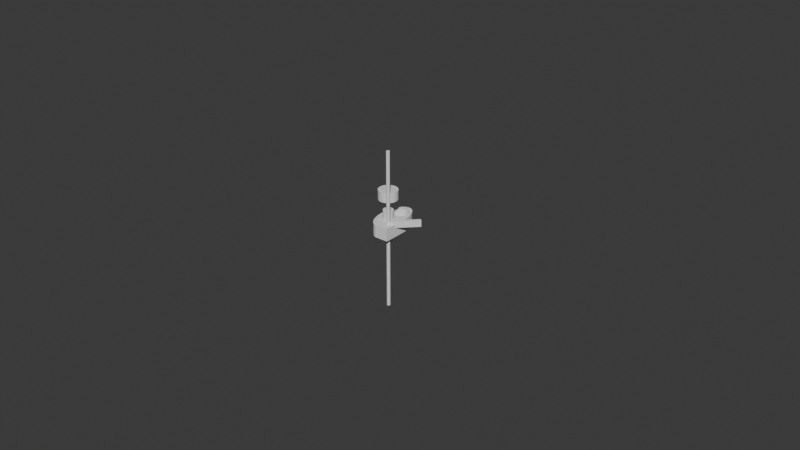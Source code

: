 # Source: blend.blend  (saved by Blender 5.0.119; exported with 4.5.12 LTS)
import bpy
from mathutils import Matrix  # noqa: F401  (used for matrix-valued properties, if any)

bpy.ops.wm.read_factory_settings(use_empty=True)
scene = bpy.context.scene
scene.name = 'Scene'

# ---- collections
col_sub = bpy.data.collections.new('sub'); scene.collection.children.link(col_sub)

# ---- world
world_world = bpy.data.worlds.new('World'); scene.world = world_world
world_world.use_nodes = True; world_world.node_tree.nodes.clear()
_N = world_world.node_tree.nodes; _L = world_world.node_tree.links
n0 = _N.new('ShaderNodeOutputWorld'); n0.name = 'World Output'; n0.location = (200, 100)
n1 = _N.new('ShaderNodeBackground'); n1.name = 'Background'; n1.location = (-200, 100)
n1.inputs[0].default_value = (0.05088, 0.05088, 0.05088, 1.0)
_L.new(n1.outputs[0], n0.inputs[0])
n0.is_active_output = True
world_world.color = (0.05088, 0.05088, 0.05088)
world_world.sun_shadow_jitter_overblur = 0.0

# ---- meshes
me_cylinder_003 = bpy.data.meshes.new('Cylinder.003')
me_cylinder_003.from_pydata([(0.0, 0.0015, -0.00075), (0.0, 0.0015, 0.00075), (0.0001568, 0.001492, -0.00075), (0.0001568, 0.001492, 0.00075), (0.0003119, 0.001467, -0.00075), (0.0003119, 0.001467, 0.00075), (0.0004635, 0.001427, -0.00075), (0.0004635, 0.001427, 0.00075), (0.0006101, 0.00137, -0.00075), (0.0006101, 0.00137, 0.00075), (0.00075, 0.001299, -0.00075), (0.00075, 0.001299, 0.00075), (0.0008817, 0.001214, -0.00075), (0.0008817, 0.001214, 0.00075), (0.001004, 0.001115, -0.00075), (0.001004, 0.001115, 0.00075), (0.001115, 0.001004, -0.00075), (0.001115, 0.001004, 0.00075), (0.001214, 0.0008817, -0.00075), (0.001214, 0.0008817, 0.00075), (0.001299, 0.00075, -0.00075), (0.001299, 0.00075, 0.00075), (0.00137, 0.0006101, -0.00075), (0.00137, 0.0006101, 0.00075), (0.001427, 0.0004635, -0.00075), (0.001427, 0.0004635, 0.00075), (0.001467, 0.0003119, -0.00075), (0.001467, 0.0003119, 0.00075), (0.001492, 0.0001568, -0.00075), (0.001492, 0.0001568, 0.00075), (0.0015, 0.0, -0.00075), (0.0015, 0.0, 0.00075), (0.001492, -0.0001568, -0.00075), (0.001492, -0.0001568, 0.00075), (0.001467, -0.0003119, -0.00075), (0.001467, -0.0003119, 0.00075), (0.001427, -0.0004635, -0.00075), (0.001427, -0.0004635, 0.00075), (0.00137, -0.0006101, -0.00075), (0.00137, -0.0006101, 0.00075), (0.001299, -0.00075, -0.00075), (0.001299, -0.00075, 0.00075), (0.001214, -0.0008817, -0.00075), (0.001214, -0.0008817, 0.00075), (0.001115, -0.001004, -0.00075), (0.001115, -0.001004, 0.00075), (0.001004, -0.001115, -0.00075), (0.001004, -0.001115, 0.00075), (0.0008817, -0.001214, -0.00075), (0.0008817, -0.001214, 0.00075), (0.00075, -0.001299, -0.00075), (0.00075, -0.001299, 0.00075), (0.0006101, -0.00137, -0.00075), (0.0006101, -0.00137, 0.00075), (0.0004635, -0.001427, -0.00075), (0.0004635, -0.001427, 0.00075), (0.0003119, -0.001467, -0.00075), (0.0003119, -0.001467, 0.00075), (0.0001568, -0.001492, -0.00075), (0.0001568, -0.001492, 0.00075), (0.0, -0.0015, -0.00075), (0.0, -0.0015, 0.00075), (-0.0001568, -0.001492, -0.00075), (-0.0001568, -0.001492, 0.00075), (-0.0003119, -0.001467, -0.00075), (-0.0003119, -0.001467, 0.00075), (-0.0004635, -0.001427, -0.00075), (-0.0004635, -0.001427, 0.00075), (-0.0006101, -0.00137, -0.00075), (-0.0006101, -0.00137, 0.00075), (-0.00075, -0.001299, -0.00075), (-0.00075, -0.001299, 0.00075), (-0.0008817, -0.001214, -0.00075), (-0.0008817, -0.001214, 0.00075), (-0.001004, -0.001115, -0.00075), (-0.001004, -0.001115, 0.00075), (-0.001115, -0.001004, -0.00075), (-0.001115, -0.001004, 0.00075), (-0.001214, -0.0008817, -0.00075), (-0.001214, -0.0008817, 0.00075), (-0.001299, -0.00075, -0.00075), (-0.001299, -0.00075, 0.00075), (-0.00137, -0.0006101, -0.00075), (-0.00137, -0.0006101, 0.00075), (-0.001427, -0.0004635, -0.00075), (-0.001427, -0.0004635, 0.00075), (-0.001467, -0.0003119, -0.00075), (-0.001467, -0.0003119, 0.00075), (-0.001492, -0.0001568, -0.00075), (-0.001492, -0.0001568, 0.00075), (-0.0015, 0.0, -0.00075), (-0.0015, 0.0, 0.00075), (-0.001492, 0.0001568, -0.00075), (-0.001492, 0.0001568, 0.00075), (-0.001467, 0.0003119, -0.00075), (-0.001467, 0.0003119, 0.00075), (-0.001427, 0.0004635, -0.00075), (-0.001427, 0.0004635, 0.00075), (-0.00137, 0.0006101, -0.00075), (-0.00137, 0.0006101, 0.00075), (-0.001299, 0.00075, -0.00075), (-0.001299, 0.00075, 0.00075), (-0.001214, 0.0008817, -0.00075), (-0.001214, 0.0008817, 0.00075), (-0.001115, 0.001004, -0.00075), (-0.001115, 0.001004, 0.00075), (-0.001004, 0.001115, -0.00075), (-0.001004, 0.001115, 0.00075), (-0.0008817, 0.001214, -0.00075), (-0.0008817, 0.001214, 0.00075), (-0.00075, 0.001299, -0.00075), (-0.00075, 0.001299, 0.00075), (-0.0006101, 0.00137, -0.00075), (-0.0006101, 0.00137, 0.00075), (-0.0004635, 0.001427, -0.00075), (-0.0004635, 0.001427, 0.00075), (-0.0003119, 0.001467, -0.00075), (-0.0003119, 0.001467, 0.00075), (-0.0001568, 0.001492, -0.00075), (-0.0001568, 0.001492, 0.00075)], [], [(0, 1, 3, 2), (2, 3, 5, 4), (4, 5, 7, 6), (6, 7, 9, 8), (8, 9, 11, 10), (10, 11, 13, 12), (12, 13, 15, 14), (14, 15, 17, 16), (16, 17, 19, 18), (18, 19, 21, 20), (20, 21, 23, 22), (22, 23, 25, 24), (24, 25, 27, 26), (26, 27, 29, 28), (28, 29, 31, 30), (30, 31, 33, 32), (32, 33, 35, 34), (34, 35, 37, 36), (36, 37, 39, 38), (38, 39, 41, 40), (40, 41, 43, 42), (42, 43, 45, 44), (44, 45, 47, 46), (46, 47, 49, 48), (48, 49, 51, 50), (50, 51, 53, 52), (52, 53, 55, 54), (54, 55, 57, 56), (56, 57, 59, 58), (58, 59, 61, 60), (60, 61, 63, 62), (62, 63, 65, 64), (64, 65, 67, 66), (66, 67, 69, 68), (68, 69, 71, 70), (70, 71, 73, 72), (72, 73, 75, 74), (74, 75, 77, 76), (76, 77, 79, 78), (78, 79, 81, 80), (80, 81, 83, 82), (82, 83, 85, 84), (84, 85, 87, 86), (86, 87, 89, 88), (88, 89, 91, 90), (90, 91, 93, 92), (92, 93, 95, 94), (94, 95, 97, 96), (96, 97, 99, 98), (98, 99, 101, 100), (100, 101, 103, 102), (102, 103, 105, 104), (104, 105, 107, 106), (106, 107, 109, 108), (108, 109, 111, 110), (110, 111, 113, 112), (112, 113, 115, 114), (114, 115, 117, 116), (3, 1, 119, 117, 115, 113, 111, 109, 107, 105, 103, 101, 99, 97, 95, 93, 91, 89, 87, 85, 83, 81, 79, 77, 75, 73, 71, 69, 67, 65, 63, 61, 59, 57, 55, 53, 51, 49, 47, 45, 43, 41, 39, 37, 35, 33, 31, 29, 27, 25, 23, 21, 19, 17, 15, 13, 11, 9, 7, 5), (116, 117, 119, 118), (118, 119, 1, 0), (0, 2, 4, 6, 8, 10, 12, 14, 16, 18, 20, 22, 24, 26, 28, 30, 32, 34, 36, 38, 40, 42, 44, 46, 48, 50, 52, 54, 56, 58, 60, 62, 64, 66, 68, 70, 72, 74, 76, 78, 80, 82, 84, 86, 88, 90, 92, 94, 96, 98, 100, 102, 104, 106, 108, 110, 112, 114, 116, 118)])
_uv = me_cylinder_003.uv_layers.new(name='UVMap')
_uv.uv.foreach_set('vector', [1.0, 0.5, 1.0, 1.0, 0.9833, 1.0, 0.9833, 0.5, 0.9833, 0.5, 0.9833, 1.0, 0.9667, 1.0, 0.9667, 0.5, 0.9667, 0.5, 0.9667, 1.0, 0.95, 1.0, 0.95, 0.5, 0.95, 0.5, 0.95, 1.0, 0.9333, 1.0, 0.9333, 0.5, 0.9333, 0.5, 0.9333, 1.0, 0.9167, 1.0, 0.9167, 0.5, 0.9167, 0.5, 0.9167, 1.0, 0.9, 1.0, 0.9, 0.5, 0.9, 0.5, 0.9, 1.0, 0.8833, 1.0, 0.8833, 0.5, 0.8833, 0.5, 0.8833, 1.0, 0.8667, 1.0, 0.8667, 0.5, 0.8667, 0.5, 0.8667, 1.0, 0.85, 1.0, 0.85, 0.5, 0.85, 0.5, 0.85, 1.0, 0.8333, 1.0, 0.8333, 0.5, 0.8333, 0.5, 0.8333, 1.0, 0.8167, 1.0, 0.8167, 0.5, 0.8167, 0.5, 0.8167, 1.0, 0.8, 1.0, 0.8, 0.5, 0.8, 0.5, 0.8, 1.0, 0.7833, 1.0, 0.7833, 0.5, 0.7833, 0.5, 0.7833, 1.0, 0.7667, 1.0, 0.7667, 0.5, 0.7667, 0.5, 0.7667, 1.0, 0.75, 1.0, 0.75, 0.5, 0.75, 0.5, 0.75, 1.0, 0.7333, 1.0, 0.7333, 0.5, 0.7333, 0.5, 0.7333, 1.0, 0.7167, 1.0, 0.7167, 0.5, 0.7167, 0.5, 0.7167, 1.0, 0.7, 1.0, 0.7, 0.5, 0.7, 0.5, 0.7, 1.0, 0.6833, 1.0, 0.6833, 0.5, 0.6833, 0.5, 0.6833, 1.0, 0.6667, 1.0, 0.6667, 0.5, 0.6667, 0.5, 0.6667, 1.0, 0.65, 1.0, 0.65, 0.5, 0.65, 0.5, 0.65, 1.0, 0.6333, 1.0, 0.6333, 0.5, 0.6333, 0.5, 0.6333, 1.0, 0.6167, 1.0, 0.6167, 0.5, 0.6167, 0.5, 0.6167, 1.0, 0.6, 1.0, 0.6, 0.5, 0.6, 0.5, 0.6, 1.0, 0.5833, 1.0, 0.5833, 0.5, 0.5833, 0.5, 0.5833, 1.0, 0.5667, 1.0, 0.5667, 0.5, 0.5667, 0.5, 0.5667, 1.0, 0.55, 1.0, 0.55, 0.5, 0.55, 0.5, 0.55, 1.0, 0.5333, 1.0, 0.5333, 0.5, 0.5333, 0.5, 0.5333, 1.0, 0.5167, 1.0, 0.5167, 0.5, 0.5167, 0.5, 0.5167, 1.0, 0.5, 1.0, 0.5, 0.5, 0.5, 0.5, 0.5, 1.0, 0.4833, 1.0, 0.4833, 0.5, 0.4833, 0.5, 0.4833, 1.0, 0.4667, 1.0, 0.4667, 0.5, 0.4667, 0.5, 0.4667, 1.0, 0.45, 1.0, 0.45, 0.5, 0.45, 0.5, 0.45, 1.0, 0.4333, 1.0, 0.4333, 0.5, 0.4333, 0.5, 0.4333, 1.0, 0.4167, 1.0, 0.4167, 0.5, 0.4167, 0.5, 0.4167, 1.0, 0.4, 1.0, 0.4, 0.5, 0.4, 0.5, 0.4, 1.0, 0.3833, 1.0, 0.3833, 0.5, 0.3833, 0.5, 0.3833, 1.0, 0.3667, 1.0, 0.3667, 0.5, 0.3667, 0.5, 0.3667, 1.0, 0.35, 1.0, 0.35, 0.5, 0.35, 0.5, 0.35, 1.0, 0.3333, 1.0, 0.3333, 0.5, 0.3333, 0.5, 0.3333, 1.0, 0.3167, 1.0, 0.3167, 0.5, 0.3167, 0.5, 0.3167, 1.0, 0.3, 1.0, 0.3, 0.5, 0.3, 0.5, 0.3, 1.0, 0.2833, 1.0, 0.2833, 0.5, 0.2833, 0.5, 0.2833, 1.0, 0.2667, 1.0, 0.2667, 0.5, 0.2667, 0.5, 0.2667, 1.0, 0.25, 1.0, 0.25, 0.5, 0.25, 0.5, 0.25, 1.0, 0.2333, 1.0, 0.2333, 0.5, 0.2333, 0.5, 0.2333, 1.0, 0.2167, 1.0, 0.2167, 0.5, 0.2167, 0.5, 0.2167, 1.0, 0.2, 1.0, 0.2, 0.5, 0.2, 0.5, 0.2, 1.0, 0.1833, 1.0, 0.1833, 0.5, 0.1833, 0.5, 0.1833, 1.0, 0.1667, 1.0, 0.1667, 0.5, 0.1667, 0.5, 0.1667, 1.0, 0.15, 1.0, 0.15, 0.5, 0.15, 0.5, 0.15, 1.0, 0.1333, 1.0, 0.1333, 0.5, 0.1333, 0.5, 0.1333, 1.0, 0.1167, 1.0, 0.1167, 0.5, 0.1167, 0.5, 0.1167, 1.0, 0.1, 1.0, 0.1, 0.5, 0.1, 0.5, 0.1, 1.0, 0.08333, 1.0, 0.08333, 0.5, 0.08333, 0.5, 0.08333, 1.0, 0.06667, 1.0, 0.06667, 0.5, 0.06667, 0.5, 0.06667, 1.0, 0.05, 1.0, 0.05, 0.5, 0.05, 0.5, 0.05, 1.0, 0.03333, 1.0, 0.03333, 0.5, 0.2751, 0.4887, 0.25, 0.49, 0.2249, 0.4887, 0.2001, 0.4848, 0.1758, 0.4783, 0.1524, 0.4693, 0.13, 0.4578, 0.1089, 0.4442, 0.08941, 0.4284, 0.07165, 0.4106, 0.05584, 0.3911, 0.04215, 0.37, 0.03075, 0.3476, 0.02175, 0.3242, 0.01524, 0.2999, 0.01131, 0.2751, 0.01, 0.25, 0.01131, 0.2249, 0.01524, 0.2001, 0.02175, 0.1758, 0.03075, 0.1524, 0.04215, 0.13, 0.05584, 0.1089, 0.07165, 0.08941, 0.08941, 0.07165, 0.1089, 0.05584, 0.13, 0.04215, 0.1524, 0.03075, 0.1758, 0.02175, 0.2001, 0.01524, 0.2249, 0.01131, 0.25, 0.01, 0.2751, 0.01131, 0.2999, 0.01524, 0.3242, 0.02175, 0.3476, 0.03075, 0.37, 0.04215, 0.3911, 0.05584, 0.4106, 0.07165, 0.4284, 0.08941, 0.4442, 0.1089, 0.4578, 0.13, 0.4693, 0.1524, 0.4783, 0.1758, 0.4848, 0.2001, 0.4887, 0.2249, 0.49, 0.25, 0.4887, 0.2751, 0.4848, 0.2999, 0.4783, 0.3242, 0.4693, 0.3476, 0.4578, 0.37, 0.4442, 0.3911, 0.4284, 0.4106, 0.4106, 0.4284, 0.3911, 0.4442, 0.37, 0.4578, 0.3476, 0.4693, 0.3242, 0.4783, 0.2999, 0.4848, 0.03333, 0.5, 0.03333, 1.0, 0.01667, 1.0, 0.01667, 0.5, 0.01667, 0.5, 0.01667, 1.0, 2.794e-07, 1.0, 2.794e-07, 0.5, 0.75, 0.49, 0.7751, 0.4887, 0.7999, 0.4848, 0.8242, 0.4783, 0.8476, 0.4693, 0.87, 0.4578, 0.8911, 0.4442, 0.9106, 0.4284, 0.9284, 0.4106, 0.9442, 0.3911, 0.9578, 0.37, 0.9693, 0.3476, 0.9783, 0.3242, 0.9848, 0.2999, 0.9887, 0.2751, 0.99, 0.25, 0.9887, 0.2249, 0.9848, 0.2001, 0.9783, 0.1758, 0.9693, 0.1524, 0.9578, 0.13, 0.9442, 0.1089, 0.9284, 0.08941, 0.9106, 0.07165, 0.8911, 0.05584, 0.87, 0.04215, 0.8476, 0.03075, 0.8242, 0.02175, 0.7999, 0.01524, 0.7751, 0.01131, 0.75, 0.01, 0.7249, 0.01131, 0.7001, 0.01524, 0.6758, 0.02175, 0.6524, 0.03075, 0.63, 0.04215, 0.6089, 0.05584, 0.5894, 0.07165, 0.5716, 0.08941, 0.5558, 0.1089, 0.5422, 0.13, 0.5307, 0.1524, 0.5217, 0.1758, 0.5152, 0.2001, 0.5113, 0.2249, 0.51, 0.25, 0.5113, 0.2751, 0.5152, 0.2999, 0.5217, 0.3242, 0.5307, 0.3476, 0.5422, 0.37, 0.5558, 0.3911, 0.5716, 0.4106, 0.5894, 0.4284, 0.6089, 0.4442, 0.63, 0.4578, 0.6524, 0.4693, 0.6758, 0.4783, 0.7001, 0.4848, 0.7249, 0.4887])
me_cylinder_003.update()
me_cylinder_005 = bpy.data.meshes.new('Cylinder.005')
me_cylinder_005.from_pydata([(0.0, 0.0015, -0.00075), (0.0, 0.0015, 0.00075), (0.0001568, 0.001492, -0.00075), (0.0001568, 0.001492, 0.00075), (0.0003119, 0.001467, -0.00075), (0.0003119, 0.001467, 0.00075), (0.0004635, 0.001427, -0.00075), (0.0004635, 0.001427, 0.00075), (0.0006101, 0.00137, -0.00075), (0.0006101, 0.00137, 0.00075), (0.00075, 0.001299, -0.00075), (0.00075, 0.001299, 0.00075), (0.0008817, 0.001214, -0.00075), (0.0008817, 0.001214, 0.00075), (0.001004, 0.001115, -0.00075), (0.001004, 0.001115, 0.00075), (0.001115, 0.001004, -0.00075), (0.001115, 0.001004, 0.00075), (0.001214, 0.0008817, -0.00075), (0.001214, 0.0008817, 0.00075), (0.001299, 0.00075, -0.00075), (0.001299, 0.00075, 0.00075), (0.00137, 0.0006101, -0.00075), (0.00137, 0.0006101, 0.00075), (0.001427, 0.0004635, -0.00075), (0.001427, 0.0004635, 0.00075), (0.001467, 0.0003119, -0.00075), (0.001467, 0.0003119, 0.00075), (0.001492, 0.0001568, -0.00075), (0.001492, 0.0001568, 0.00075), (0.0015, 0.0, -0.00075), (0.0015, 0.0, 0.00075), (0.001492, -0.0001568, -0.00075), (0.001492, -0.0001568, 0.00075), (0.001467, -0.0003119, -0.00075), (0.001467, -0.0003119, 0.00075), (0.001427, -0.0004635, -0.00075), (0.001427, -0.0004635, 0.00075), (0.00137, -0.0006101, -0.00075), (0.00137, -0.0006101, 0.00075), (0.001299, -0.00075, -0.00075), (0.001299, -0.00075, 0.00075), (0.001214, -0.0008817, -0.00075), (0.001214, -0.0008817, 0.00075), (0.001115, -0.001004, -0.00075), (0.001115, -0.001004, 0.00075), (0.001004, -0.001115, -0.00075), (0.001004, -0.001115, 0.00075), (0.0008817, -0.001214, -0.00075), (0.0008817, -0.001214, 0.00075), (0.00075, -0.001299, -0.00075), (0.00075, -0.001299, 0.00075), (0.0006101, -0.00137, -0.00075), (0.0006101, -0.00137, 0.00075), (0.0004635, -0.001427, -0.00075), (0.0004635, -0.001427, 0.00075), (0.0003119, -0.001467, -0.00075), (0.0003119, -0.001467, 0.00075), (0.0001568, -0.001492, -0.00075), (0.0001568, -0.001492, 0.00075), (0.0, -0.0015, -0.00075), (0.0, -0.0015, 0.00075), (-0.0001568, -0.001492, -0.00075), (-0.0001568, -0.001492, 0.00075), (-0.0003119, -0.001467, -0.00075), (-0.0003119, -0.001467, 0.00075), (-0.0004635, -0.001427, -0.00075), (-0.0004635, -0.001427, 0.00075), (-0.0006101, -0.00137, -0.00075), (-0.0006101, -0.00137, 0.00075), (-0.00075, -0.001299, -0.00075), (-0.00075, -0.001299, 0.00075), (-0.0008817, -0.001214, -0.00075), (-0.0008817, -0.001214, 0.00075), (-0.001004, -0.001115, -0.00075), (-0.001004, -0.001115, 0.00075), (-0.001115, -0.001004, -0.00075), (-0.001115, -0.001004, 0.00075), (-0.001214, -0.0008817, -0.00075), (-0.001214, -0.0008817, 0.00075), (-0.001299, -0.00075, -0.00075), (-0.001299, -0.00075, 0.00075), (-0.00137, -0.0006101, -0.00075), (-0.00137, -0.0006101, 0.00075), (-0.001427, -0.0004635, -0.00075), (-0.001427, -0.0004635, 0.00075), (-0.001467, -0.0003119, -0.00075), (-0.001467, -0.0003119, 0.00075), (-0.001492, -0.0001568, -0.00075), (-0.001492, -0.0001568, 0.00075), (-0.0015, 0.0, -0.00075), (-0.0015, 0.0, 0.00075), (-0.001492, 0.0001568, -0.00075), (-0.001492, 0.0001568, 0.00075), (-0.001467, 0.0003119, -0.00075), (-0.001467, 0.0003119, 0.00075), (-0.001427, 0.0004635, -0.00075), (-0.001427, 0.0004635, 0.00075), (-0.00137, 0.0006101, -0.00075), (-0.00137, 0.0006101, 0.00075), (-0.001299, 0.00075, -0.00075), (-0.001299, 0.00075, 0.00075), (-0.001214, 0.0008817, -0.00075), (-0.001214, 0.0008817, 0.00075), (-0.001115, 0.001004, -0.00075), (-0.001115, 0.001004, 0.00075), (-0.001004, 0.001115, -0.00075), (-0.001004, 0.001115, 0.00075), (-0.0008817, 0.001214, -0.00075), (-0.0008817, 0.001214, 0.00075), (-0.00075, 0.001299, -0.00075), (-0.00075, 0.001299, 0.00075), (-0.0006101, 0.00137, -0.00075), (-0.0006101, 0.00137, 0.00075), (-0.0004635, 0.001427, -0.00075), (-0.0004635, 0.001427, 0.00075), (-0.0003119, 0.001467, -0.00075), (-0.0003119, 0.001467, 0.00075), (-0.0001568, 0.001492, -0.00075), (-0.0001568, 0.001492, 0.00075)], [], [(0, 1, 3, 2), (2, 3, 5, 4), (4, 5, 7, 6), (6, 7, 9, 8), (8, 9, 11, 10), (10, 11, 13, 12), (12, 13, 15, 14), (14, 15, 17, 16), (16, 17, 19, 18), (18, 19, 21, 20), (20, 21, 23, 22), (22, 23, 25, 24), (24, 25, 27, 26), (26, 27, 29, 28), (28, 29, 31, 30), (30, 31, 33, 32), (32, 33, 35, 34), (34, 35, 37, 36), (36, 37, 39, 38), (38, 39, 41, 40), (40, 41, 43, 42), (42, 43, 45, 44), (44, 45, 47, 46), (46, 47, 49, 48), (48, 49, 51, 50), (50, 51, 53, 52), (52, 53, 55, 54), (54, 55, 57, 56), (56, 57, 59, 58), (58, 59, 61, 60), (60, 61, 63, 62), (62, 63, 65, 64), (64, 65, 67, 66), (66, 67, 69, 68), (68, 69, 71, 70), (70, 71, 73, 72), (72, 73, 75, 74), (74, 75, 77, 76), (76, 77, 79, 78), (78, 79, 81, 80), (80, 81, 83, 82), (82, 83, 85, 84), (84, 85, 87, 86), (86, 87, 89, 88), (88, 89, 91, 90), (90, 91, 93, 92), (92, 93, 95, 94), (94, 95, 97, 96), (96, 97, 99, 98), (98, 99, 101, 100), (100, 101, 103, 102), (102, 103, 105, 104), (104, 105, 107, 106), (106, 107, 109, 108), (108, 109, 111, 110), (110, 111, 113, 112), (112, 113, 115, 114), (114, 115, 117, 116), (3, 1, 119, 117, 115, 113, 111, 109, 107, 105, 103, 101, 99, 97, 95, 93, 91, 89, 87, 85, 83, 81, 79, 77, 75, 73, 71, 69, 67, 65, 63, 61, 59, 57, 55, 53, 51, 49, 47, 45, 43, 41, 39, 37, 35, 33, 31, 29, 27, 25, 23, 21, 19, 17, 15, 13, 11, 9, 7, 5), (116, 117, 119, 118), (118, 119, 1, 0), (0, 2, 4, 6, 8, 10, 12, 14, 16, 18, 20, 22, 24, 26, 28, 30, 32, 34, 36, 38, 40, 42, 44, 46, 48, 50, 52, 54, 56, 58, 60, 62, 64, 66, 68, 70, 72, 74, 76, 78, 80, 82, 84, 86, 88, 90, 92, 94, 96, 98, 100, 102, 104, 106, 108, 110, 112, 114, 116, 118)])
_uv = me_cylinder_005.uv_layers.new(name='UVMap')
_uv.uv.foreach_set('vector', [1.0, 0.5, 1.0, 1.0, 0.9833, 1.0, 0.9833, 0.5, 0.9833, 0.5, 0.9833, 1.0, 0.9667, 1.0, 0.9667, 0.5, 0.9667, 0.5, 0.9667, 1.0, 0.95, 1.0, 0.95, 0.5, 0.95, 0.5, 0.95, 1.0, 0.9333, 1.0, 0.9333, 0.5, 0.9333, 0.5, 0.9333, 1.0, 0.9167, 1.0, 0.9167, 0.5, 0.9167, 0.5, 0.9167, 1.0, 0.9, 1.0, 0.9, 0.5, 0.9, 0.5, 0.9, 1.0, 0.8833, 1.0, 0.8833, 0.5, 0.8833, 0.5, 0.8833, 1.0, 0.8667, 1.0, 0.8667, 0.5, 0.8667, 0.5, 0.8667, 1.0, 0.85, 1.0, 0.85, 0.5, 0.85, 0.5, 0.85, 1.0, 0.8333, 1.0, 0.8333, 0.5, 0.8333, 0.5, 0.8333, 1.0, 0.8167, 1.0, 0.8167, 0.5, 0.8167, 0.5, 0.8167, 1.0, 0.8, 1.0, 0.8, 0.5, 0.8, 0.5, 0.8, 1.0, 0.7833, 1.0, 0.7833, 0.5, 0.7833, 0.5, 0.7833, 1.0, 0.7667, 1.0, 0.7667, 0.5, 0.7667, 0.5, 0.7667, 1.0, 0.75, 1.0, 0.75, 0.5, 0.75, 0.5, 0.75, 1.0, 0.7333, 1.0, 0.7333, 0.5, 0.7333, 0.5, 0.7333, 1.0, 0.7167, 1.0, 0.7167, 0.5, 0.7167, 0.5, 0.7167, 1.0, 0.7, 1.0, 0.7, 0.5, 0.7, 0.5, 0.7, 1.0, 0.6833, 1.0, 0.6833, 0.5, 0.6833, 0.5, 0.6833, 1.0, 0.6667, 1.0, 0.6667, 0.5, 0.6667, 0.5, 0.6667, 1.0, 0.65, 1.0, 0.65, 0.5, 0.65, 0.5, 0.65, 1.0, 0.6333, 1.0, 0.6333, 0.5, 0.6333, 0.5, 0.6333, 1.0, 0.6167, 1.0, 0.6167, 0.5, 0.6167, 0.5, 0.6167, 1.0, 0.6, 1.0, 0.6, 0.5, 0.6, 0.5, 0.6, 1.0, 0.5833, 1.0, 0.5833, 0.5, 0.5833, 0.5, 0.5833, 1.0, 0.5667, 1.0, 0.5667, 0.5, 0.5667, 0.5, 0.5667, 1.0, 0.55, 1.0, 0.55, 0.5, 0.55, 0.5, 0.55, 1.0, 0.5333, 1.0, 0.5333, 0.5, 0.5333, 0.5, 0.5333, 1.0, 0.5167, 1.0, 0.5167, 0.5, 0.5167, 0.5, 0.5167, 1.0, 0.5, 1.0, 0.5, 0.5, 0.5, 0.5, 0.5, 1.0, 0.4833, 1.0, 0.4833, 0.5, 0.4833, 0.5, 0.4833, 1.0, 0.4667, 1.0, 0.4667, 0.5, 0.4667, 0.5, 0.4667, 1.0, 0.45, 1.0, 0.45, 0.5, 0.45, 0.5, 0.45, 1.0, 0.4333, 1.0, 0.4333, 0.5, 0.4333, 0.5, 0.4333, 1.0, 0.4167, 1.0, 0.4167, 0.5, 0.4167, 0.5, 0.4167, 1.0, 0.4, 1.0, 0.4, 0.5, 0.4, 0.5, 0.4, 1.0, 0.3833, 1.0, 0.3833, 0.5, 0.3833, 0.5, 0.3833, 1.0, 0.3667, 1.0, 0.3667, 0.5, 0.3667, 0.5, 0.3667, 1.0, 0.35, 1.0, 0.35, 0.5, 0.35, 0.5, 0.35, 1.0, 0.3333, 1.0, 0.3333, 0.5, 0.3333, 0.5, 0.3333, 1.0, 0.3167, 1.0, 0.3167, 0.5, 0.3167, 0.5, 0.3167, 1.0, 0.3, 1.0, 0.3, 0.5, 0.3, 0.5, 0.3, 1.0, 0.2833, 1.0, 0.2833, 0.5, 0.2833, 0.5, 0.2833, 1.0, 0.2667, 1.0, 0.2667, 0.5, 0.2667, 0.5, 0.2667, 1.0, 0.25, 1.0, 0.25, 0.5, 0.25, 0.5, 0.25, 1.0, 0.2333, 1.0, 0.2333, 0.5, 0.2333, 0.5, 0.2333, 1.0, 0.2167, 1.0, 0.2167, 0.5, 0.2167, 0.5, 0.2167, 1.0, 0.2, 1.0, 0.2, 0.5, 0.2, 0.5, 0.2, 1.0, 0.1833, 1.0, 0.1833, 0.5, 0.1833, 0.5, 0.1833, 1.0, 0.1667, 1.0, 0.1667, 0.5, 0.1667, 0.5, 0.1667, 1.0, 0.15, 1.0, 0.15, 0.5, 0.15, 0.5, 0.15, 1.0, 0.1333, 1.0, 0.1333, 0.5, 0.1333, 0.5, 0.1333, 1.0, 0.1167, 1.0, 0.1167, 0.5, 0.1167, 0.5, 0.1167, 1.0, 0.1, 1.0, 0.1, 0.5, 0.1, 0.5, 0.1, 1.0, 0.08333, 1.0, 0.08333, 0.5, 0.08333, 0.5, 0.08333, 1.0, 0.06667, 1.0, 0.06667, 0.5, 0.06667, 0.5, 0.06667, 1.0, 0.05, 1.0, 0.05, 0.5, 0.05, 0.5, 0.05, 1.0, 0.03333, 1.0, 0.03333, 0.5, 0.2751, 0.4887, 0.25, 0.49, 0.2249, 0.4887, 0.2001, 0.4848, 0.1758, 0.4783, 0.1524, 0.4693, 0.13, 0.4578, 0.1089, 0.4442, 0.08941, 0.4284, 0.07165, 0.4106, 0.05584, 0.3911, 0.04215, 0.37, 0.03075, 0.3476, 0.02175, 0.3242, 0.01524, 0.2999, 0.01131, 0.2751, 0.01, 0.25, 0.01131, 0.2249, 0.01524, 0.2001, 0.02175, 0.1758, 0.03075, 0.1524, 0.04215, 0.13, 0.05584, 0.1089, 0.07165, 0.08941, 0.08941, 0.07165, 0.1089, 0.05584, 0.13, 0.04215, 0.1524, 0.03075, 0.1758, 0.02175, 0.2001, 0.01524, 0.2249, 0.01131, 0.25, 0.01, 0.2751, 0.01131, 0.2999, 0.01524, 0.3242, 0.02175, 0.3476, 0.03075, 0.37, 0.04215, 0.3911, 0.05584, 0.4106, 0.07165, 0.4284, 0.08941, 0.4442, 0.1089, 0.4578, 0.13, 0.4693, 0.1524, 0.4783, 0.1758, 0.4848, 0.2001, 0.4887, 0.2249, 0.49, 0.25, 0.4887, 0.2751, 0.4848, 0.2999, 0.4783, 0.3242, 0.4693, 0.3476, 0.4578, 0.37, 0.4442, 0.3911, 0.4284, 0.4106, 0.4106, 0.4284, 0.3911, 0.4442, 0.37, 0.4578, 0.3476, 0.4693, 0.3242, 0.4783, 0.2999, 0.4848, 0.03333, 0.5, 0.03333, 1.0, 0.01667, 1.0, 0.01667, 0.5, 0.01667, 0.5, 0.01667, 1.0, 2.794e-07, 1.0, 2.794e-07, 0.5, 0.75, 0.49, 0.7751, 0.4887, 0.7999, 0.4848, 0.8242, 0.4783, 0.8476, 0.4693, 0.87, 0.4578, 0.8911, 0.4442, 0.9106, 0.4284, 0.9284, 0.4106, 0.9442, 0.3911, 0.9578, 0.37, 0.9693, 0.3476, 0.9783, 0.3242, 0.9848, 0.2999, 0.9887, 0.2751, 0.99, 0.25, 0.9887, 0.2249, 0.9848, 0.2001, 0.9783, 0.1758, 0.9693, 0.1524, 0.9578, 0.13, 0.9442, 0.1089, 0.9284, 0.08941, 0.9106, 0.07165, 0.8911, 0.05584, 0.87, 0.04215, 0.8476, 0.03075, 0.8242, 0.02175, 0.7999, 0.01524, 0.7751, 0.01131, 0.75, 0.01, 0.7249, 0.01131, 0.7001, 0.01524, 0.6758, 0.02175, 0.6524, 0.03075, 0.63, 0.04215, 0.6089, 0.05584, 0.5894, 0.07165, 0.5716, 0.08941, 0.5558, 0.1089, 0.5422, 0.13, 0.5307, 0.1524, 0.5217, 0.1758, 0.5152, 0.2001, 0.5113, 0.2249, 0.51, 0.25, 0.5113, 0.2751, 0.5152, 0.2999, 0.5217, 0.3242, 0.5307, 0.3476, 0.5422, 0.37, 0.5558, 0.3911, 0.5716, 0.4106, 0.5894, 0.4284, 0.6089, 0.4442, 0.63, 0.4578, 0.6524, 0.4693, 0.6758, 0.4783, 0.7001, 0.4848, 0.7249, 0.4887])
me_cylinder_005.update()
me_cube_004 = bpy.data.meshes.new('Cube.004')
me_cube_004.from_pydata([(-0.01, -0.01, -0.01), (-0.01, -0.01, 0.01), (-0.01, 0.01, -0.01), (-0.01, 0.01, 0.01), (0.01, -0.01, -0.01), (0.01, -0.01, 0.01), (0.01, 0.01, -0.01), (0.01, 0.01, 0.01)], [], [(0, 1, 3, 2), (2, 3, 7, 6), (6, 7, 5, 4), (4, 5, 1, 0), (2, 6, 4, 0), (7, 3, 1, 5)])
_uv = me_cube_004.uv_layers.new(name='UVMap')
_uv.uv.foreach_set('vector', [0.375, 0.0, 0.625, 0.0, 0.625, 0.25, 0.375, 0.25, 0.375, 0.25, 0.625, 0.25, 0.625, 0.5, 0.375, 0.5, 0.375, 0.5, 0.625, 0.5, 0.625, 0.75, 0.375, 0.75, 0.375, 0.75, 0.625, 0.75, 0.625, 1.0, 0.375, 1.0, 0.125, 0.5, 0.375, 0.5, 0.375, 0.75, 0.125, 0.75, 0.625, 0.5, 0.875, 0.5, 0.875, 0.75, 0.625, 0.75])
me_cube_004.update()
me_cylinder = bpy.data.meshes.new('Cylinder')
me_cylinder.from_pydata([(0.0, 0.0015, -0.005), (0.0, 0.0015, 0.005), (0.0001568, 0.001492, -0.005), (0.0001568, 0.001492, 0.005), (0.0003119, 0.001467, -0.005), (0.0003119, 0.001467, 0.005), (0.0004635, 0.001427, -0.005), (0.0004635, 0.001427, 0.005), (0.0006101, 0.00137, -0.005), (0.0006101, 0.00137, 0.005), (0.00075, 0.001299, -0.005), (0.00075, 0.001299, 0.005), (0.0008817, 0.001214, -0.005), (0.0008817, 0.001214, 0.005), (0.001004, 0.001115, -0.005), (0.001004, 0.001115, 0.005), (0.001115, 0.001004, -0.005), (0.001115, 0.001004, 0.005), (0.001214, 0.0008817, -0.005), (0.001214, 0.0008817, 0.005), (0.001299, 0.00075, -0.005), (0.001299, 0.00075, 0.005), (0.00137, 0.0006101, -0.005), (0.00137, 0.0006101, 0.005), (0.001427, 0.0004635, -0.005), (0.001427, 0.0004635, 0.005), (0.001467, 0.0003119, -0.005), (0.001467, 0.0003119, 0.005), (0.001492, 0.0001568, -0.005), (0.001492, 0.0001568, 0.005), (0.0015, 0.0, -0.005), (0.0015, 0.0, 0.005), (0.001492, -0.0001568, -0.005), (0.001492, -0.0001568, 0.005), (0.001467, -0.0003119, -0.005), (0.001467, -0.0003119, 0.005), (0.001427, -0.0004635, -0.005), (0.001427, -0.0004635, 0.005), (0.00137, -0.0006101, -0.005), (0.00137, -0.0006101, 0.005), (0.001299, -0.00075, -0.005), (0.001299, -0.00075, 0.005), (0.001214, -0.0008817, -0.005), (0.001214, -0.0008817, 0.005), (0.001115, -0.001004, -0.005), (0.001115, -0.001004, 0.005), (0.001004, -0.001115, -0.005), (0.001004, -0.001115, 0.005), (0.0008817, -0.001214, -0.005), (0.0008817, -0.001214, 0.005), (0.00075, -0.001299, -0.005), (0.00075, -0.001299, 0.005), (0.0006101, -0.00137, -0.005), (0.0006101, -0.00137, 0.005), (0.0004635, -0.001427, -0.005), (0.0004635, -0.001427, 0.005), (0.0003119, -0.001467, -0.005), (0.0003119, -0.001467, 0.005), (0.0001568, -0.001492, -0.005), (0.0001568, -0.001492, 0.005), (0.0, -0.0015, -0.005), (0.0, -0.0015, 0.005), (-0.0001568, -0.001492, -0.005), (-0.0001568, -0.001492, 0.005), (-0.0003119, -0.001467, -0.005), (-0.0003119, -0.001467, 0.005), (-0.0004635, -0.001427, -0.005), (-0.0004635, -0.001427, 0.005), (-0.0006101, -0.00137, -0.005), (-0.0006101, -0.00137, 0.005), (-0.00075, -0.001299, -0.005), (-0.00075, -0.001299, 0.005), (-0.0008817, -0.001214, -0.005), (-0.0008817, -0.001214, 0.005), (-0.001004, -0.001115, -0.005), (-0.001004, -0.001115, 0.005), (-0.001115, -0.001004, -0.005), (-0.001115, -0.001004, 0.005), (-0.001214, -0.0008817, -0.005), (-0.001214, -0.0008817, 0.005), (-0.001299, -0.00075, -0.005), (-0.001299, -0.00075, 0.005), (-0.00137, -0.0006101, -0.005), (-0.00137, -0.0006101, 0.005), (-0.001427, -0.0004635, -0.005), (-0.001427, -0.0004635, 0.005), (-0.001467, -0.0003119, -0.005), (-0.001467, -0.0003119, 0.005), (-0.001492, -0.0001568, -0.005), (-0.001492, -0.0001568, 0.005), (-0.0015, 0.0, -0.005), (-0.0015, 0.0, 0.005), (-0.001492, 0.0001568, -0.005), (-0.001492, 0.0001568, 0.005), (-0.001467, 0.0003119, -0.005), (-0.001467, 0.0003119, 0.005), (-0.001427, 0.0004635, -0.005), (-0.001427, 0.0004635, 0.005), (-0.00137, 0.0006101, -0.005), (-0.00137, 0.0006101, 0.005), (-0.001299, 0.00075, -0.005), (-0.001299, 0.00075, 0.005), (-0.001214, 0.0008817, -0.005), (-0.001214, 0.0008817, 0.005), (-0.001115, 0.001004, -0.005), (-0.001115, 0.001004, 0.005), (-0.001004, 0.001115, -0.005), (-0.001004, 0.001115, 0.005), (-0.0008817, 0.001214, -0.005), (-0.0008817, 0.001214, 0.005), (-0.00075, 0.001299, -0.005), (-0.00075, 0.001299, 0.005), (-0.0006101, 0.00137, -0.005), (-0.0006101, 0.00137, 0.005), (-0.0004635, 0.001427, -0.005), (-0.0004635, 0.001427, 0.005), (-0.0003119, 0.001467, -0.005), (-0.0003119, 0.001467, 0.005), (-0.0001568, 0.001492, -0.005), (-0.0001568, 0.001492, 0.005)], [], [(0, 1, 3, 2), (2, 3, 5, 4), (4, 5, 7, 6), (6, 7, 9, 8), (8, 9, 11, 10), (10, 11, 13, 12), (12, 13, 15, 14), (14, 15, 17, 16), (16, 17, 19, 18), (18, 19, 21, 20), (20, 21, 23, 22), (22, 23, 25, 24), (24, 25, 27, 26), (26, 27, 29, 28), (28, 29, 31, 30), (30, 31, 33, 32), (32, 33, 35, 34), (34, 35, 37, 36), (36, 37, 39, 38), (38, 39, 41, 40), (40, 41, 43, 42), (42, 43, 45, 44), (44, 45, 47, 46), (46, 47, 49, 48), (48, 49, 51, 50), (50, 51, 53, 52), (52, 53, 55, 54), (54, 55, 57, 56), (56, 57, 59, 58), (58, 59, 61, 60), (60, 61, 63, 62), (62, 63, 65, 64), (64, 65, 67, 66), (66, 67, 69, 68), (68, 69, 71, 70), (70, 71, 73, 72), (72, 73, 75, 74), (74, 75, 77, 76), (76, 77, 79, 78), (78, 79, 81, 80), (80, 81, 83, 82), (82, 83, 85, 84), (84, 85, 87, 86), (86, 87, 89, 88), (88, 89, 91, 90), (90, 91, 93, 92), (92, 93, 95, 94), (94, 95, 97, 96), (96, 97, 99, 98), (98, 99, 101, 100), (100, 101, 103, 102), (102, 103, 105, 104), (104, 105, 107, 106), (106, 107, 109, 108), (108, 109, 111, 110), (110, 111, 113, 112), (112, 113, 115, 114), (114, 115, 117, 116), (3, 1, 119, 117, 115, 113, 111, 109, 107, 105, 103, 101, 99, 97, 95, 93, 91, 89, 87, 85, 83, 81, 79, 77, 75, 73, 71, 69, 67, 65, 63, 61, 59, 57, 55, 53, 51, 49, 47, 45, 43, 41, 39, 37, 35, 33, 31, 29, 27, 25, 23, 21, 19, 17, 15, 13, 11, 9, 7, 5), (116, 117, 119, 118), (118, 119, 1, 0), (0, 2, 4, 6, 8, 10, 12, 14, 16, 18, 20, 22, 24, 26, 28, 30, 32, 34, 36, 38, 40, 42, 44, 46, 48, 50, 52, 54, 56, 58, 60, 62, 64, 66, 68, 70, 72, 74, 76, 78, 80, 82, 84, 86, 88, 90, 92, 94, 96, 98, 100, 102, 104, 106, 108, 110, 112, 114, 116, 118)])
_uv = me_cylinder.uv_layers.new(name='UVMap')
_uv.uv.foreach_set('vector', [1.0, 0.5, 1.0, 1.0, 0.9833, 1.0, 0.9833, 0.5, 0.9833, 0.5, 0.9833, 1.0, 0.9667, 1.0, 0.9667, 0.5, 0.9667, 0.5, 0.9667, 1.0, 0.95, 1.0, 0.95, 0.5, 0.95, 0.5, 0.95, 1.0, 0.9333, 1.0, 0.9333, 0.5, 0.9333, 0.5, 0.9333, 1.0, 0.9167, 1.0, 0.9167, 0.5, 0.9167, 0.5, 0.9167, 1.0, 0.9, 1.0, 0.9, 0.5, 0.9, 0.5, 0.9, 1.0, 0.8833, 1.0, 0.8833, 0.5, 0.8833, 0.5, 0.8833, 1.0, 0.8667, 1.0, 0.8667, 0.5, 0.8667, 0.5, 0.8667, 1.0, 0.85, 1.0, 0.85, 0.5, 0.85, 0.5, 0.85, 1.0, 0.8333, 1.0, 0.8333, 0.5, 0.8333, 0.5, 0.8333, 1.0, 0.8167, 1.0, 0.8167, 0.5, 0.8167, 0.5, 0.8167, 1.0, 0.8, 1.0, 0.8, 0.5, 0.8, 0.5, 0.8, 1.0, 0.7833, 1.0, 0.7833, 0.5, 0.7833, 0.5, 0.7833, 1.0, 0.7667, 1.0, 0.7667, 0.5, 0.7667, 0.5, 0.7667, 1.0, 0.75, 1.0, 0.75, 0.5, 0.75, 0.5, 0.75, 1.0, 0.7333, 1.0, 0.7333, 0.5, 0.7333, 0.5, 0.7333, 1.0, 0.7167, 1.0, 0.7167, 0.5, 0.7167, 0.5, 0.7167, 1.0, 0.7, 1.0, 0.7, 0.5, 0.7, 0.5, 0.7, 1.0, 0.6833, 1.0, 0.6833, 0.5, 0.6833, 0.5, 0.6833, 1.0, 0.6667, 1.0, 0.6667, 0.5, 0.6667, 0.5, 0.6667, 1.0, 0.65, 1.0, 0.65, 0.5, 0.65, 0.5, 0.65, 1.0, 0.6333, 1.0, 0.6333, 0.5, 0.6333, 0.5, 0.6333, 1.0, 0.6167, 1.0, 0.6167, 0.5, 0.6167, 0.5, 0.6167, 1.0, 0.6, 1.0, 0.6, 0.5, 0.6, 0.5, 0.6, 1.0, 0.5833, 1.0, 0.5833, 0.5, 0.5833, 0.5, 0.5833, 1.0, 0.5667, 1.0, 0.5667, 0.5, 0.5667, 0.5, 0.5667, 1.0, 0.55, 1.0, 0.55, 0.5, 0.55, 0.5, 0.55, 1.0, 0.5333, 1.0, 0.5333, 0.5, 0.5333, 0.5, 0.5333, 1.0, 0.5167, 1.0, 0.5167, 0.5, 0.5167, 0.5, 0.5167, 1.0, 0.5, 1.0, 0.5, 0.5, 0.5, 0.5, 0.5, 1.0, 0.4833, 1.0, 0.4833, 0.5, 0.4833, 0.5, 0.4833, 1.0, 0.4667, 1.0, 0.4667, 0.5, 0.4667, 0.5, 0.4667, 1.0, 0.45, 1.0, 0.45, 0.5, 0.45, 0.5, 0.45, 1.0, 0.4333, 1.0, 0.4333, 0.5, 0.4333, 0.5, 0.4333, 1.0, 0.4167, 1.0, 0.4167, 0.5, 0.4167, 0.5, 0.4167, 1.0, 0.4, 1.0, 0.4, 0.5, 0.4, 0.5, 0.4, 1.0, 0.3833, 1.0, 0.3833, 0.5, 0.3833, 0.5, 0.3833, 1.0, 0.3667, 1.0, 0.3667, 0.5, 0.3667, 0.5, 0.3667, 1.0, 0.35, 1.0, 0.35, 0.5, 0.35, 0.5, 0.35, 1.0, 0.3333, 1.0, 0.3333, 0.5, 0.3333, 0.5, 0.3333, 1.0, 0.3167, 1.0, 0.3167, 0.5, 0.3167, 0.5, 0.3167, 1.0, 0.3, 1.0, 0.3, 0.5, 0.3, 0.5, 0.3, 1.0, 0.2833, 1.0, 0.2833, 0.5, 0.2833, 0.5, 0.2833, 1.0, 0.2667, 1.0, 0.2667, 0.5, 0.2667, 0.5, 0.2667, 1.0, 0.25, 1.0, 0.25, 0.5, 0.25, 0.5, 0.25, 1.0, 0.2333, 1.0, 0.2333, 0.5, 0.2333, 0.5, 0.2333, 1.0, 0.2167, 1.0, 0.2167, 0.5, 0.2167, 0.5, 0.2167, 1.0, 0.2, 1.0, 0.2, 0.5, 0.2, 0.5, 0.2, 1.0, 0.1833, 1.0, 0.1833, 0.5, 0.1833, 0.5, 0.1833, 1.0, 0.1667, 1.0, 0.1667, 0.5, 0.1667, 0.5, 0.1667, 1.0, 0.15, 1.0, 0.15, 0.5, 0.15, 0.5, 0.15, 1.0, 0.1333, 1.0, 0.1333, 0.5, 0.1333, 0.5, 0.1333, 1.0, 0.1167, 1.0, 0.1167, 0.5, 0.1167, 0.5, 0.1167, 1.0, 0.1, 1.0, 0.1, 0.5, 0.1, 0.5, 0.1, 1.0, 0.08333, 1.0, 0.08333, 0.5, 0.08333, 0.5, 0.08333, 1.0, 0.06667, 1.0, 0.06667, 0.5, 0.06667, 0.5, 0.06667, 1.0, 0.05, 1.0, 0.05, 0.5, 0.05, 0.5, 0.05, 1.0, 0.03333, 1.0, 0.03333, 0.5, 0.2751, 0.4887, 0.25, 0.49, 0.2249, 0.4887, 0.2001, 0.4848, 0.1758, 0.4783, 0.1524, 0.4693, 0.13, 0.4578, 0.1089, 0.4442, 0.08941, 0.4284, 0.07165, 0.4106, 0.05584, 0.3911, 0.04215, 0.37, 0.03075, 0.3476, 0.02175, 0.3242, 0.01524, 0.2999, 0.01131, 0.2751, 0.01, 0.25, 0.01131, 0.2249, 0.01524, 0.2001, 0.02175, 0.1758, 0.03075, 0.1524, 0.04215, 0.13, 0.05584, 0.1089, 0.07165, 0.08941, 0.08941, 0.07165, 0.1089, 0.05584, 0.13, 0.04215, 0.1524, 0.03075, 0.1758, 0.02175, 0.2001, 0.01524, 0.2249, 0.01131, 0.25, 0.01, 0.2751, 0.01131, 0.2999, 0.01524, 0.3242, 0.02175, 0.3476, 0.03075, 0.37, 0.04215, 0.3911, 0.05584, 0.4106, 0.07165, 0.4284, 0.08941, 0.4442, 0.1089, 0.4578, 0.13, 0.4693, 0.1524, 0.4783, 0.1758, 0.4848, 0.2001, 0.4887, 0.2249, 0.49, 0.25, 0.4887, 0.2751, 0.4848, 0.2999, 0.4783, 0.3242, 0.4693, 0.3476, 0.4578, 0.37, 0.4442, 0.3911, 0.4284, 0.4106, 0.4106, 0.4284, 0.3911, 0.4442, 0.37, 0.4578, 0.3476, 0.4693, 0.3242, 0.4783, 0.2999, 0.4848, 0.03333, 0.5, 0.03333, 1.0, 0.01667, 1.0, 0.01667, 0.5, 0.01667, 0.5, 0.01667, 1.0, 2.794e-07, 1.0, 2.794e-07, 0.5, 0.75, 0.49, 0.7751, 0.4887, 0.7999, 0.4848, 0.8242, 0.4783, 0.8476, 0.4693, 0.87, 0.4578, 0.8911, 0.4442, 0.9106, 0.4284, 0.9284, 0.4106, 0.9442, 0.3911, 0.9578, 0.37, 0.9693, 0.3476, 0.9783, 0.3242, 0.9848, 0.2999, 0.9887, 0.2751, 0.99, 0.25, 0.9887, 0.2249, 0.9848, 0.2001, 0.9783, 0.1758, 0.9693, 0.1524, 0.9578, 0.13, 0.9442, 0.1089, 0.9284, 0.08941, 0.9106, 0.07165, 0.8911, 0.05584, 0.87, 0.04215, 0.8476, 0.03075, 0.8242, 0.02175, 0.7999, 0.01524, 0.7751, 0.01131, 0.75, 0.01, 0.7249, 0.01131, 0.7001, 0.01524, 0.6758, 0.02175, 0.6524, 0.03075, 0.63, 0.04215, 0.6089, 0.05584, 0.5894, 0.07165, 0.5716, 0.08941, 0.5558, 0.1089, 0.5422, 0.13, 0.5307, 0.1524, 0.5217, 0.1758, 0.5152, 0.2001, 0.5113, 0.2249, 0.51, 0.25, 0.5113, 0.2751, 0.5152, 0.2999, 0.5217, 0.3242, 0.5307, 0.3476, 0.5422, 0.37, 0.5558, 0.3911, 0.5716, 0.4106, 0.5894, 0.4284, 0.6089, 0.4442, 0.63, 0.4578, 0.6524, 0.4693, 0.6758, 0.4783, 0.7001, 0.4848, 0.7249, 0.4887])
me_cylinder.update()
me_cylinder_002 = bpy.data.meshes.new('Cylinder.002')
me_cylinder_002.from_pydata([(0.0, 0.0015, -0.005), (0.0, 0.0015, 0.005), (0.0001568, 0.001492, -0.005), (0.0001568, 0.001492, 0.005), (0.0003119, 0.001467, -0.005), (0.0003119, 0.001467, 0.005), (0.0004635, 0.001427, -0.005), (0.0004635, 0.001427, 0.005), (0.0006101, 0.00137, -0.005), (0.0006101, 0.00137, 0.005), (0.00075, 0.001299, -0.005), (0.00075, 0.001299, 0.005), (0.0008817, 0.001214, -0.005), (0.0008817, 0.001214, 0.005), (0.001004, 0.001115, -0.005), (0.001004, 0.001115, 0.005), (0.001115, 0.001004, -0.005), (0.001115, 0.001004, 0.005), (0.001214, 0.0008817, -0.005), (0.001214, 0.0008817, 0.005), (0.001299, 0.00075, -0.005), (0.001299, 0.00075, 0.005), (0.00137, 0.0006101, -0.005), (0.00137, 0.0006101, 0.005), (0.001427, 0.0004635, -0.005), (0.001427, 0.0004635, 0.005), (0.001467, 0.0003119, -0.005), (0.001467, 0.0003119, 0.005), (0.001492, 0.0001568, -0.005), (0.001492, 0.0001568, 0.005), (0.0015, 0.0, -0.005), (0.0015, 0.0, 0.005), (0.001492, -0.0001568, -0.005), (0.001492, -0.0001568, 0.005), (0.001467, -0.0003119, -0.005), (0.001467, -0.0003119, 0.005), (0.001427, -0.0004635, -0.005), (0.001427, -0.0004635, 0.005), (0.00137, -0.0006101, -0.005), (0.00137, -0.0006101, 0.005), (0.001299, -0.00075, -0.005), (0.001299, -0.00075, 0.005), (0.001214, -0.0008817, -0.005), (0.001214, -0.0008817, 0.005), (0.001115, -0.001004, -0.005), (0.001115, -0.001004, 0.005), (0.001004, -0.001115, -0.005), (0.001004, -0.001115, 0.005), (0.0008817, -0.001214, -0.005), (0.0008817, -0.001214, 0.005), (0.00075, -0.001299, -0.005), (0.00075, -0.001299, 0.005), (0.0006101, -0.00137, -0.005), (0.0006101, -0.00137, 0.005), (0.0004635, -0.001427, -0.005), (0.0004635, -0.001427, 0.005), (0.0003119, -0.001467, -0.005), (0.0003119, -0.001467, 0.005), (0.0001568, -0.001492, -0.005), (0.0001568, -0.001492, 0.005), (0.0, -0.0015, -0.005), (0.0, -0.0015, 0.005), (-0.0001568, -0.001492, -0.005), (-0.0001568, -0.001492, 0.005), (-0.0003119, -0.001467, -0.005), (-0.0003119, -0.001467, 0.005), (-0.0004635, -0.001427, -0.005), (-0.0004635, -0.001427, 0.005), (-0.0006101, -0.00137, -0.005), (-0.0006101, -0.00137, 0.005), (-0.00075, -0.001299, -0.005), (-0.00075, -0.001299, 0.005), (-0.0008817, -0.001214, -0.005), (-0.0008817, -0.001214, 0.005), (-0.001004, -0.001115, -0.005), (-0.001004, -0.001115, 0.005), (-0.001115, -0.001004, -0.005), (-0.001115, -0.001004, 0.005), (-0.001214, -0.0008817, -0.005), (-0.001214, -0.0008817, 0.005), (-0.001299, -0.00075, -0.005), (-0.001299, -0.00075, 0.005), (-0.00137, -0.0006101, -0.005), (-0.00137, -0.0006101, 0.005), (-0.001427, -0.0004635, -0.005), (-0.001427, -0.0004635, 0.005), (-0.001467, -0.0003119, -0.005), (-0.001467, -0.0003119, 0.005), (-0.001492, -0.0001568, -0.005), (-0.001492, -0.0001568, 0.005), (-0.0015, 0.0, -0.005), (-0.0015, 0.0, 0.005), (-0.001492, 0.0001568, -0.005), (-0.001492, 0.0001568, 0.005), (-0.001467, 0.0003119, -0.005), (-0.001467, 0.0003119, 0.005), (-0.001427, 0.0004635, -0.005), (-0.001427, 0.0004635, 0.005), (-0.00137, 0.0006101, -0.005), (-0.00137, 0.0006101, 0.005), (-0.001299, 0.00075, -0.005), (-0.001299, 0.00075, 0.005), (-0.001214, 0.0008817, -0.005), (-0.001214, 0.0008817, 0.005), (-0.001115, 0.001004, -0.005), (-0.001115, 0.001004, 0.005), (-0.001004, 0.001115, -0.005), (-0.001004, 0.001115, 0.005), (-0.0008817, 0.001214, -0.005), (-0.0008817, 0.001214, 0.005), (-0.00075, 0.001299, -0.005), (-0.00075, 0.001299, 0.005), (-0.0006101, 0.00137, -0.005), (-0.0006101, 0.00137, 0.005), (-0.0004635, 0.001427, -0.005), (-0.0004635, 0.001427, 0.005), (-0.0003119, 0.001467, -0.005), (-0.0003119, 0.001467, 0.005), (-0.0001568, 0.001492, -0.005), (-0.0001568, 0.001492, 0.005)], [], [(0, 1, 3, 2), (2, 3, 5, 4), (4, 5, 7, 6), (6, 7, 9, 8), (8, 9, 11, 10), (10, 11, 13, 12), (12, 13, 15, 14), (14, 15, 17, 16), (16, 17, 19, 18), (18, 19, 21, 20), (20, 21, 23, 22), (22, 23, 25, 24), (24, 25, 27, 26), (26, 27, 29, 28), (28, 29, 31, 30), (30, 31, 33, 32), (32, 33, 35, 34), (34, 35, 37, 36), (36, 37, 39, 38), (38, 39, 41, 40), (40, 41, 43, 42), (42, 43, 45, 44), (44, 45, 47, 46), (46, 47, 49, 48), (48, 49, 51, 50), (50, 51, 53, 52), (52, 53, 55, 54), (54, 55, 57, 56), (56, 57, 59, 58), (58, 59, 61, 60), (60, 61, 63, 62), (62, 63, 65, 64), (64, 65, 67, 66), (66, 67, 69, 68), (68, 69, 71, 70), (70, 71, 73, 72), (72, 73, 75, 74), (74, 75, 77, 76), (76, 77, 79, 78), (78, 79, 81, 80), (80, 81, 83, 82), (82, 83, 85, 84), (84, 85, 87, 86), (86, 87, 89, 88), (88, 89, 91, 90), (90, 91, 93, 92), (92, 93, 95, 94), (94, 95, 97, 96), (96, 97, 99, 98), (98, 99, 101, 100), (100, 101, 103, 102), (102, 103, 105, 104), (104, 105, 107, 106), (106, 107, 109, 108), (108, 109, 111, 110), (110, 111, 113, 112), (112, 113, 115, 114), (114, 115, 117, 116), (3, 1, 119, 117, 115, 113, 111, 109, 107, 105, 103, 101, 99, 97, 95, 93, 91, 89, 87, 85, 83, 81, 79, 77, 75, 73, 71, 69, 67, 65, 63, 61, 59, 57, 55, 53, 51, 49, 47, 45, 43, 41, 39, 37, 35, 33, 31, 29, 27, 25, 23, 21, 19, 17, 15, 13, 11, 9, 7, 5), (116, 117, 119, 118), (118, 119, 1, 0), (0, 2, 4, 6, 8, 10, 12, 14, 16, 18, 20, 22, 24, 26, 28, 30, 32, 34, 36, 38, 40, 42, 44, 46, 48, 50, 52, 54, 56, 58, 60, 62, 64, 66, 68, 70, 72, 74, 76, 78, 80, 82, 84, 86, 88, 90, 92, 94, 96, 98, 100, 102, 104, 106, 108, 110, 112, 114, 116, 118)])
_uv = me_cylinder_002.uv_layers.new(name='UVMap')
_uv.uv.foreach_set('vector', [1.0, 0.5, 1.0, 1.0, 0.9833, 1.0, 0.9833, 0.5, 0.9833, 0.5, 0.9833, 1.0, 0.9667, 1.0, 0.9667, 0.5, 0.9667, 0.5, 0.9667, 1.0, 0.95, 1.0, 0.95, 0.5, 0.95, 0.5, 0.95, 1.0, 0.9333, 1.0, 0.9333, 0.5, 0.9333, 0.5, 0.9333, 1.0, 0.9167, 1.0, 0.9167, 0.5, 0.9167, 0.5, 0.9167, 1.0, 0.9, 1.0, 0.9, 0.5, 0.9, 0.5, 0.9, 1.0, 0.8833, 1.0, 0.8833, 0.5, 0.8833, 0.5, 0.8833, 1.0, 0.8667, 1.0, 0.8667, 0.5, 0.8667, 0.5, 0.8667, 1.0, 0.85, 1.0, 0.85, 0.5, 0.85, 0.5, 0.85, 1.0, 0.8333, 1.0, 0.8333, 0.5, 0.8333, 0.5, 0.8333, 1.0, 0.8167, 1.0, 0.8167, 0.5, 0.8167, 0.5, 0.8167, 1.0, 0.8, 1.0, 0.8, 0.5, 0.8, 0.5, 0.8, 1.0, 0.7833, 1.0, 0.7833, 0.5, 0.7833, 0.5, 0.7833, 1.0, 0.7667, 1.0, 0.7667, 0.5, 0.7667, 0.5, 0.7667, 1.0, 0.75, 1.0, 0.75, 0.5, 0.75, 0.5, 0.75, 1.0, 0.7333, 1.0, 0.7333, 0.5, 0.7333, 0.5, 0.7333, 1.0, 0.7167, 1.0, 0.7167, 0.5, 0.7167, 0.5, 0.7167, 1.0, 0.7, 1.0, 0.7, 0.5, 0.7, 0.5, 0.7, 1.0, 0.6833, 1.0, 0.6833, 0.5, 0.6833, 0.5, 0.6833, 1.0, 0.6667, 1.0, 0.6667, 0.5, 0.6667, 0.5, 0.6667, 1.0, 0.65, 1.0, 0.65, 0.5, 0.65, 0.5, 0.65, 1.0, 0.6333, 1.0, 0.6333, 0.5, 0.6333, 0.5, 0.6333, 1.0, 0.6167, 1.0, 0.6167, 0.5, 0.6167, 0.5, 0.6167, 1.0, 0.6, 1.0, 0.6, 0.5, 0.6, 0.5, 0.6, 1.0, 0.5833, 1.0, 0.5833, 0.5, 0.5833, 0.5, 0.5833, 1.0, 0.5667, 1.0, 0.5667, 0.5, 0.5667, 0.5, 0.5667, 1.0, 0.55, 1.0, 0.55, 0.5, 0.55, 0.5, 0.55, 1.0, 0.5333, 1.0, 0.5333, 0.5, 0.5333, 0.5, 0.5333, 1.0, 0.5167, 1.0, 0.5167, 0.5, 0.5167, 0.5, 0.5167, 1.0, 0.5, 1.0, 0.5, 0.5, 0.5, 0.5, 0.5, 1.0, 0.4833, 1.0, 0.4833, 0.5, 0.4833, 0.5, 0.4833, 1.0, 0.4667, 1.0, 0.4667, 0.5, 0.4667, 0.5, 0.4667, 1.0, 0.45, 1.0, 0.45, 0.5, 0.45, 0.5, 0.45, 1.0, 0.4333, 1.0, 0.4333, 0.5, 0.4333, 0.5, 0.4333, 1.0, 0.4167, 1.0, 0.4167, 0.5, 0.4167, 0.5, 0.4167, 1.0, 0.4, 1.0, 0.4, 0.5, 0.4, 0.5, 0.4, 1.0, 0.3833, 1.0, 0.3833, 0.5, 0.3833, 0.5, 0.3833, 1.0, 0.3667, 1.0, 0.3667, 0.5, 0.3667, 0.5, 0.3667, 1.0, 0.35, 1.0, 0.35, 0.5, 0.35, 0.5, 0.35, 1.0, 0.3333, 1.0, 0.3333, 0.5, 0.3333, 0.5, 0.3333, 1.0, 0.3167, 1.0, 0.3167, 0.5, 0.3167, 0.5, 0.3167, 1.0, 0.3, 1.0, 0.3, 0.5, 0.3, 0.5, 0.3, 1.0, 0.2833, 1.0, 0.2833, 0.5, 0.2833, 0.5, 0.2833, 1.0, 0.2667, 1.0, 0.2667, 0.5, 0.2667, 0.5, 0.2667, 1.0, 0.25, 1.0, 0.25, 0.5, 0.25, 0.5, 0.25, 1.0, 0.2333, 1.0, 0.2333, 0.5, 0.2333, 0.5, 0.2333, 1.0, 0.2167, 1.0, 0.2167, 0.5, 0.2167, 0.5, 0.2167, 1.0, 0.2, 1.0, 0.2, 0.5, 0.2, 0.5, 0.2, 1.0, 0.1833, 1.0, 0.1833, 0.5, 0.1833, 0.5, 0.1833, 1.0, 0.1667, 1.0, 0.1667, 0.5, 0.1667, 0.5, 0.1667, 1.0, 0.15, 1.0, 0.15, 0.5, 0.15, 0.5, 0.15, 1.0, 0.1333, 1.0, 0.1333, 0.5, 0.1333, 0.5, 0.1333, 1.0, 0.1167, 1.0, 0.1167, 0.5, 0.1167, 0.5, 0.1167, 1.0, 0.1, 1.0, 0.1, 0.5, 0.1, 0.5, 0.1, 1.0, 0.08333, 1.0, 0.08333, 0.5, 0.08333, 0.5, 0.08333, 1.0, 0.06667, 1.0, 0.06667, 0.5, 0.06667, 0.5, 0.06667, 1.0, 0.05, 1.0, 0.05, 0.5, 0.05, 0.5, 0.05, 1.0, 0.03333, 1.0, 0.03333, 0.5, 0.2751, 0.4887, 0.25, 0.49, 0.2249, 0.4887, 0.2001, 0.4848, 0.1758, 0.4783, 0.1524, 0.4693, 0.13, 0.4578, 0.1089, 0.4442, 0.08941, 0.4284, 0.07165, 0.4106, 0.05584, 0.3911, 0.04215, 0.37, 0.03075, 0.3476, 0.02175, 0.3242, 0.01524, 0.2999, 0.01131, 0.2751, 0.01, 0.25, 0.01131, 0.2249, 0.01524, 0.2001, 0.02175, 0.1758, 0.03075, 0.1524, 0.04215, 0.13, 0.05584, 0.1089, 0.07165, 0.08941, 0.08941, 0.07165, 0.1089, 0.05584, 0.13, 0.04215, 0.1524, 0.03075, 0.1758, 0.02175, 0.2001, 0.01524, 0.2249, 0.01131, 0.25, 0.01, 0.2751, 0.01131, 0.2999, 0.01524, 0.3242, 0.02175, 0.3476, 0.03075, 0.37, 0.04215, 0.3911, 0.05584, 0.4106, 0.07165, 0.4284, 0.08941, 0.4442, 0.1089, 0.4578, 0.13, 0.4693, 0.1524, 0.4783, 0.1758, 0.4848, 0.2001, 0.4887, 0.2249, 0.49, 0.25, 0.4887, 0.2751, 0.4848, 0.2999, 0.4783, 0.3242, 0.4693, 0.3476, 0.4578, 0.37, 0.4442, 0.3911, 0.4284, 0.4106, 0.4106, 0.4284, 0.3911, 0.4442, 0.37, 0.4578, 0.3476, 0.4693, 0.3242, 0.4783, 0.2999, 0.4848, 0.03333, 0.5, 0.03333, 1.0, 0.01667, 1.0, 0.01667, 0.5, 0.01667, 0.5, 0.01667, 1.0, 2.794e-07, 1.0, 2.794e-07, 0.5, 0.75, 0.49, 0.7751, 0.4887, 0.7999, 0.4848, 0.8242, 0.4783, 0.8476, 0.4693, 0.87, 0.4578, 0.8911, 0.4442, 0.9106, 0.4284, 0.9284, 0.4106, 0.9442, 0.3911, 0.9578, 0.37, 0.9693, 0.3476, 0.9783, 0.3242, 0.9848, 0.2999, 0.9887, 0.2751, 0.99, 0.25, 0.9887, 0.2249, 0.9848, 0.2001, 0.9783, 0.1758, 0.9693, 0.1524, 0.9578, 0.13, 0.9442, 0.1089, 0.9284, 0.08941, 0.9106, 0.07165, 0.8911, 0.05584, 0.87, 0.04215, 0.8476, 0.03075, 0.8242, 0.02175, 0.7999, 0.01524, 0.7751, 0.01131, 0.75, 0.01, 0.7249, 0.01131, 0.7001, 0.01524, 0.6758, 0.02175, 0.6524, 0.03075, 0.63, 0.04215, 0.6089, 0.05584, 0.5894, 0.07165, 0.5716, 0.08941, 0.5558, 0.1089, 0.5422, 0.13, 0.5307, 0.1524, 0.5217, 0.1758, 0.5152, 0.2001, 0.5113, 0.2249, 0.51, 0.25, 0.5113, 0.2751, 0.5152, 0.2999, 0.5217, 0.3242, 0.5307, 0.3476, 0.5422, 0.37, 0.5558, 0.3911, 0.5716, 0.4106, 0.5894, 0.4284, 0.6089, 0.4442, 0.63, 0.4578, 0.6524, 0.4693, 0.6758, 0.4783, 0.7001, 0.4848, 0.7249, 0.4887])
me_cylinder_002.update()
me_cylinder_001 = bpy.data.meshes.new('Cylinder.001')
me_cylinder_001.from_pydata([(0.0, 0.0015, -0.00075), (0.0, 0.0015, 0.00075), (0.0001568, 0.001492, -0.00075), (0.0001568, 0.001492, 0.00075), (0.0003119, 0.001467, -0.00075), (0.0003119, 0.001467, 0.00075), (0.0004635, 0.001427, -0.00075), (0.0004635, 0.001427, 0.00075), (0.0006101, 0.00137, -0.00075), (0.0006101, 0.00137, 0.00075), (0.00075, 0.001299, -0.00075), (0.00075, 0.001299, 0.00075), (0.0008817, 0.001214, -0.00075), (0.0008817, 0.001214, 0.00075), (0.001004, 0.001115, -0.00075), (0.001004, 0.001115, 0.00075), (0.001115, 0.001004, -0.00075), (0.001115, 0.001004, 0.00075), (0.001214, 0.0008817, -0.00075), (0.001214, 0.0008817, 0.00075), (0.001299, 0.00075, -0.00075), (0.001299, 0.00075, 0.00075), (0.00137, 0.0006101, -0.00075), (0.00137, 0.0006101, 0.00075), (0.001427, 0.0004635, -0.00075), (0.001427, 0.0004635, 0.00075), (0.001467, 0.0003119, -0.00075), (0.001467, 0.0003119, 0.00075), (0.001492, 0.0001568, -0.00075), (0.001492, 0.0001568, 0.00075), (0.0015, 0.0, -0.00075), (0.0015, 0.0, 0.00075), (0.001492, -0.0001568, -0.00075), (0.001492, -0.0001568, 0.00075), (0.001467, -0.0003119, -0.00075), (0.001467, -0.0003119, 0.00075), (0.001427, -0.0004635, -0.00075), (0.001427, -0.0004635, 0.00075), (0.00137, -0.0006101, -0.00075), (0.00137, -0.0006101, 0.00075), (0.001299, -0.00075, -0.00075), (0.001299, -0.00075, 0.00075), (0.001214, -0.0008817, -0.00075), (0.001214, -0.0008817, 0.00075), (0.001115, -0.001004, -0.00075), (0.001115, -0.001004, 0.00075), (0.001004, -0.001115, -0.00075), (0.001004, -0.001115, 0.00075), (0.0008817, -0.001214, -0.00075), (0.0008817, -0.001214, 0.00075), (0.00075, -0.001299, -0.00075), (0.00075, -0.001299, 0.00075), (0.0006101, -0.00137, -0.00075), (0.0006101, -0.00137, 0.00075), (0.0004635, -0.001427, -0.00075), (0.0004635, -0.001427, 0.00075), (0.0003119, -0.001467, -0.00075), (0.0003119, -0.001467, 0.00075), (0.0001568, -0.001492, -0.00075), (0.0001568, -0.001492, 0.00075), (0.0, -0.0015, -0.00075), (0.0, -0.0015, 0.00075), (-0.0001568, -0.001492, -0.00075), (-0.0001568, -0.001492, 0.00075), (-0.0003119, -0.001467, -0.00075), (-0.0003119, -0.001467, 0.00075), (-0.0004635, -0.001427, -0.00075), (-0.0004635, -0.001427, 0.00075), (-0.0006101, -0.00137, -0.00075), (-0.0006101, -0.00137, 0.00075), (-0.00075, -0.001299, -0.00075), (-0.00075, -0.001299, 0.00075), (-0.0008817, -0.001214, -0.00075), (-0.0008817, -0.001214, 0.00075), (-0.001004, -0.001115, -0.00075), (-0.001004, -0.001115, 0.00075), (-0.001115, -0.001004, -0.00075), (-0.001115, -0.001004, 0.00075), (-0.001214, -0.0008817, -0.00075), (-0.001214, -0.0008817, 0.00075), (-0.001299, -0.00075, -0.00075), (-0.001299, -0.00075, 0.00075), (-0.00137, -0.0006101, -0.00075), (-0.00137, -0.0006101, 0.00075), (-0.001427, -0.0004635, -0.00075), (-0.001427, -0.0004635, 0.00075), (-0.001467, -0.0003119, -0.00075), (-0.001467, -0.0003119, 0.00075), (-0.001492, -0.0001568, -0.00075), (-0.001492, -0.0001568, 0.00075), (-0.0015, 0.0, -0.00075), (-0.0015, 0.0, 0.00075), (-0.001492, 0.0001568, -0.00075), (-0.001492, 0.0001568, 0.00075), (-0.001467, 0.0003119, -0.00075), (-0.001467, 0.0003119, 0.00075), (-0.001427, 0.0004635, -0.00075), (-0.001427, 0.0004635, 0.00075), (-0.00137, 0.0006101, -0.00075), (-0.00137, 0.0006101, 0.00075), (-0.001299, 0.00075, -0.00075), (-0.001299, 0.00075, 0.00075), (-0.001214, 0.0008817, -0.00075), (-0.001214, 0.0008817, 0.00075), (-0.001115, 0.001004, -0.00075), (-0.001115, 0.001004, 0.00075), (-0.001004, 0.001115, -0.00075), (-0.001004, 0.001115, 0.00075), (-0.0008817, 0.001214, -0.00075), (-0.0008817, 0.001214, 0.00075), (-0.00075, 0.001299, -0.00075), (-0.00075, 0.001299, 0.00075), (-0.0006101, 0.00137, -0.00075), (-0.0006101, 0.00137, 0.00075), (-0.0004635, 0.001427, -0.00075), (-0.0004635, 0.001427, 0.00075), (-0.0003119, 0.001467, -0.00075), (-0.0003119, 0.001467, 0.00075), (-0.0001568, 0.001492, -0.00075), (-0.0001568, 0.001492, 0.00075)], [], [(0, 1, 3, 2), (2, 3, 5, 4), (4, 5, 7, 6), (6, 7, 9, 8), (8, 9, 11, 10), (10, 11, 13, 12), (12, 13, 15, 14), (14, 15, 17, 16), (16, 17, 19, 18), (18, 19, 21, 20), (20, 21, 23, 22), (22, 23, 25, 24), (24, 25, 27, 26), (26, 27, 29, 28), (28, 29, 31, 30), (30, 31, 33, 32), (32, 33, 35, 34), (34, 35, 37, 36), (36, 37, 39, 38), (38, 39, 41, 40), (40, 41, 43, 42), (42, 43, 45, 44), (44, 45, 47, 46), (46, 47, 49, 48), (48, 49, 51, 50), (50, 51, 53, 52), (52, 53, 55, 54), (54, 55, 57, 56), (56, 57, 59, 58), (58, 59, 61, 60), (60, 61, 63, 62), (62, 63, 65, 64), (64, 65, 67, 66), (66, 67, 69, 68), (68, 69, 71, 70), (70, 71, 73, 72), (72, 73, 75, 74), (74, 75, 77, 76), (76, 77, 79, 78), (78, 79, 81, 80), (80, 81, 83, 82), (82, 83, 85, 84), (84, 85, 87, 86), (86, 87, 89, 88), (88, 89, 91, 90), (90, 91, 93, 92), (92, 93, 95, 94), (94, 95, 97, 96), (96, 97, 99, 98), (98, 99, 101, 100), (100, 101, 103, 102), (102, 103, 105, 104), (104, 105, 107, 106), (106, 107, 109, 108), (108, 109, 111, 110), (110, 111, 113, 112), (112, 113, 115, 114), (114, 115, 117, 116), (3, 1, 119, 117, 115, 113, 111, 109, 107, 105, 103, 101, 99, 97, 95, 93, 91, 89, 87, 85, 83, 81, 79, 77, 75, 73, 71, 69, 67, 65, 63, 61, 59, 57, 55, 53, 51, 49, 47, 45, 43, 41, 39, 37, 35, 33, 31, 29, 27, 25, 23, 21, 19, 17, 15, 13, 11, 9, 7, 5), (116, 117, 119, 118), (118, 119, 1, 0), (0, 2, 4, 6, 8, 10, 12, 14, 16, 18, 20, 22, 24, 26, 28, 30, 32, 34, 36, 38, 40, 42, 44, 46, 48, 50, 52, 54, 56, 58, 60, 62, 64, 66, 68, 70, 72, 74, 76, 78, 80, 82, 84, 86, 88, 90, 92, 94, 96, 98, 100, 102, 104, 106, 108, 110, 112, 114, 116, 118)])
_uv = me_cylinder_001.uv_layers.new(name='UVMap')
_uv.uv.foreach_set('vector', [1.0, 0.5, 1.0, 1.0, 0.9833, 1.0, 0.9833, 0.5, 0.9833, 0.5, 0.9833, 1.0, 0.9667, 1.0, 0.9667, 0.5, 0.9667, 0.5, 0.9667, 1.0, 0.95, 1.0, 0.95, 0.5, 0.95, 0.5, 0.95, 1.0, 0.9333, 1.0, 0.9333, 0.5, 0.9333, 0.5, 0.9333, 1.0, 0.9167, 1.0, 0.9167, 0.5, 0.9167, 0.5, 0.9167, 1.0, 0.9, 1.0, 0.9, 0.5, 0.9, 0.5, 0.9, 1.0, 0.8833, 1.0, 0.8833, 0.5, 0.8833, 0.5, 0.8833, 1.0, 0.8667, 1.0, 0.8667, 0.5, 0.8667, 0.5, 0.8667, 1.0, 0.85, 1.0, 0.85, 0.5, 0.85, 0.5, 0.85, 1.0, 0.8333, 1.0, 0.8333, 0.5, 0.8333, 0.5, 0.8333, 1.0, 0.8167, 1.0, 0.8167, 0.5, 0.8167, 0.5, 0.8167, 1.0, 0.8, 1.0, 0.8, 0.5, 0.8, 0.5, 0.8, 1.0, 0.7833, 1.0, 0.7833, 0.5, 0.7833, 0.5, 0.7833, 1.0, 0.7667, 1.0, 0.7667, 0.5, 0.7667, 0.5, 0.7667, 1.0, 0.75, 1.0, 0.75, 0.5, 0.75, 0.5, 0.75, 1.0, 0.7333, 1.0, 0.7333, 0.5, 0.7333, 0.5, 0.7333, 1.0, 0.7167, 1.0, 0.7167, 0.5, 0.7167, 0.5, 0.7167, 1.0, 0.7, 1.0, 0.7, 0.5, 0.7, 0.5, 0.7, 1.0, 0.6833, 1.0, 0.6833, 0.5, 0.6833, 0.5, 0.6833, 1.0, 0.6667, 1.0, 0.6667, 0.5, 0.6667, 0.5, 0.6667, 1.0, 0.65, 1.0, 0.65, 0.5, 0.65, 0.5, 0.65, 1.0, 0.6333, 1.0, 0.6333, 0.5, 0.6333, 0.5, 0.6333, 1.0, 0.6167, 1.0, 0.6167, 0.5, 0.6167, 0.5, 0.6167, 1.0, 0.6, 1.0, 0.6, 0.5, 0.6, 0.5, 0.6, 1.0, 0.5833, 1.0, 0.5833, 0.5, 0.5833, 0.5, 0.5833, 1.0, 0.5667, 1.0, 0.5667, 0.5, 0.5667, 0.5, 0.5667, 1.0, 0.55, 1.0, 0.55, 0.5, 0.55, 0.5, 0.55, 1.0, 0.5333, 1.0, 0.5333, 0.5, 0.5333, 0.5, 0.5333, 1.0, 0.5167, 1.0, 0.5167, 0.5, 0.5167, 0.5, 0.5167, 1.0, 0.5, 1.0, 0.5, 0.5, 0.5, 0.5, 0.5, 1.0, 0.4833, 1.0, 0.4833, 0.5, 0.4833, 0.5, 0.4833, 1.0, 0.4667, 1.0, 0.4667, 0.5, 0.4667, 0.5, 0.4667, 1.0, 0.45, 1.0, 0.45, 0.5, 0.45, 0.5, 0.45, 1.0, 0.4333, 1.0, 0.4333, 0.5, 0.4333, 0.5, 0.4333, 1.0, 0.4167, 1.0, 0.4167, 0.5, 0.4167, 0.5, 0.4167, 1.0, 0.4, 1.0, 0.4, 0.5, 0.4, 0.5, 0.4, 1.0, 0.3833, 1.0, 0.3833, 0.5, 0.3833, 0.5, 0.3833, 1.0, 0.3667, 1.0, 0.3667, 0.5, 0.3667, 0.5, 0.3667, 1.0, 0.35, 1.0, 0.35, 0.5, 0.35, 0.5, 0.35, 1.0, 0.3333, 1.0, 0.3333, 0.5, 0.3333, 0.5, 0.3333, 1.0, 0.3167, 1.0, 0.3167, 0.5, 0.3167, 0.5, 0.3167, 1.0, 0.3, 1.0, 0.3, 0.5, 0.3, 0.5, 0.3, 1.0, 0.2833, 1.0, 0.2833, 0.5, 0.2833, 0.5, 0.2833, 1.0, 0.2667, 1.0, 0.2667, 0.5, 0.2667, 0.5, 0.2667, 1.0, 0.25, 1.0, 0.25, 0.5, 0.25, 0.5, 0.25, 1.0, 0.2333, 1.0, 0.2333, 0.5, 0.2333, 0.5, 0.2333, 1.0, 0.2167, 1.0, 0.2167, 0.5, 0.2167, 0.5, 0.2167, 1.0, 0.2, 1.0, 0.2, 0.5, 0.2, 0.5, 0.2, 1.0, 0.1833, 1.0, 0.1833, 0.5, 0.1833, 0.5, 0.1833, 1.0, 0.1667, 1.0, 0.1667, 0.5, 0.1667, 0.5, 0.1667, 1.0, 0.15, 1.0, 0.15, 0.5, 0.15, 0.5, 0.15, 1.0, 0.1333, 1.0, 0.1333, 0.5, 0.1333, 0.5, 0.1333, 1.0, 0.1167, 1.0, 0.1167, 0.5, 0.1167, 0.5, 0.1167, 1.0, 0.1, 1.0, 0.1, 0.5, 0.1, 0.5, 0.1, 1.0, 0.08333, 1.0, 0.08333, 0.5, 0.08333, 0.5, 0.08333, 1.0, 0.06667, 1.0, 0.06667, 0.5, 0.06667, 0.5, 0.06667, 1.0, 0.05, 1.0, 0.05, 0.5, 0.05, 0.5, 0.05, 1.0, 0.03333, 1.0, 0.03333, 0.5, 0.2751, 0.4887, 0.25, 0.49, 0.2249, 0.4887, 0.2001, 0.4848, 0.1758, 0.4783, 0.1524, 0.4693, 0.13, 0.4578, 0.1089, 0.4442, 0.08941, 0.4284, 0.07165, 0.4106, 0.05584, 0.3911, 0.04215, 0.37, 0.03075, 0.3476, 0.02175, 0.3242, 0.01524, 0.2999, 0.01131, 0.2751, 0.01, 0.25, 0.01131, 0.2249, 0.01524, 0.2001, 0.02175, 0.1758, 0.03075, 0.1524, 0.04215, 0.13, 0.05584, 0.1089, 0.07165, 0.08941, 0.08941, 0.07165, 0.1089, 0.05584, 0.13, 0.04215, 0.1524, 0.03075, 0.1758, 0.02175, 0.2001, 0.01524, 0.2249, 0.01131, 0.25, 0.01, 0.2751, 0.01131, 0.2999, 0.01524, 0.3242, 0.02175, 0.3476, 0.03075, 0.37, 0.04215, 0.3911, 0.05584, 0.4106, 0.07165, 0.4284, 0.08941, 0.4442, 0.1089, 0.4578, 0.13, 0.4693, 0.1524, 0.4783, 0.1758, 0.4848, 0.2001, 0.4887, 0.2249, 0.49, 0.25, 0.4887, 0.2751, 0.4848, 0.2999, 0.4783, 0.3242, 0.4693, 0.3476, 0.4578, 0.37, 0.4442, 0.3911, 0.4284, 0.4106, 0.4106, 0.4284, 0.3911, 0.4442, 0.37, 0.4578, 0.3476, 0.4693, 0.3242, 0.4783, 0.2999, 0.4848, 0.03333, 0.5, 0.03333, 1.0, 0.01667, 1.0, 0.01667, 0.5, 0.01667, 0.5, 0.01667, 1.0, 2.794e-07, 1.0, 2.794e-07, 0.5, 0.75, 0.49, 0.7751, 0.4887, 0.7999, 0.4848, 0.8242, 0.4783, 0.8476, 0.4693, 0.87, 0.4578, 0.8911, 0.4442, 0.9106, 0.4284, 0.9284, 0.4106, 0.9442, 0.3911, 0.9578, 0.37, 0.9693, 0.3476, 0.9783, 0.3242, 0.9848, 0.2999, 0.9887, 0.2751, 0.99, 0.25, 0.9887, 0.2249, 0.9848, 0.2001, 0.9783, 0.1758, 0.9693, 0.1524, 0.9578, 0.13, 0.9442, 0.1089, 0.9284, 0.08941, 0.9106, 0.07165, 0.8911, 0.05584, 0.87, 0.04215, 0.8476, 0.03075, 0.8242, 0.02175, 0.7999, 0.01524, 0.7751, 0.01131, 0.75, 0.01, 0.7249, 0.01131, 0.7001, 0.01524, 0.6758, 0.02175, 0.6524, 0.03075, 0.63, 0.04215, 0.6089, 0.05584, 0.5894, 0.07165, 0.5716, 0.08941, 0.5558, 0.1089, 0.5422, 0.13, 0.5307, 0.1524, 0.5217, 0.1758, 0.5152, 0.2001, 0.5113, 0.2249, 0.51, 0.25, 0.5113, 0.2751, 0.5152, 0.2999, 0.5217, 0.3242, 0.5307, 0.3476, 0.5422, 0.37, 0.5558, 0.3911, 0.5716, 0.4106, 0.5894, 0.4284, 0.6089, 0.4442, 0.63, 0.4578, 0.6524, 0.4693, 0.6758, 0.4783, 0.7001, 0.4848, 0.7249, 0.4887])
me_cylinder_001.update()
me_cube_002 = bpy.data.meshes.new('Cube.002')
me_cube_002.from_pydata([(-0.01, -0.01, -0.01), (-0.01, -0.01, 0.01), (-0.01, 0.01, -0.01), (-0.01, 0.01, 0.01), (0.01, -0.01, -0.01), (0.01, -0.01, 0.01), (0.01, 0.01, -0.01), (0.01, 0.01, 0.01)], [], [(0, 1, 3, 2), (2, 3, 7, 6), (6, 7, 5, 4), (4, 5, 1, 0), (2, 6, 4, 0), (7, 3, 1, 5)])
_uv = me_cube_002.uv_layers.new(name='UVMap')
_uv.uv.foreach_set('vector', [0.375, 0.0, 0.625, 0.0, 0.625, 0.25, 0.375, 0.25, 0.375, 0.25, 0.625, 0.25, 0.625, 0.5, 0.375, 0.5, 0.375, 0.5, 0.625, 0.5, 0.625, 0.75, 0.375, 0.75, 0.375, 0.75, 0.625, 0.75, 0.625, 1.0, 0.375, 1.0, 0.125, 0.5, 0.375, 0.5, 0.375, 0.75, 0.125, 0.75, 0.625, 0.5, 0.875, 0.5, 0.875, 0.75, 0.625, 0.75])
me_cube_002.update()

# ---- objects
ob_x = bpy.data.objects.new('本体', me_cylinder_003)
ob_x_1 = bpy.data.objects.new('ベアリングサンプル', me_cylinder_005)
ob_cube = bpy.data.objects.new('Cube', me_cube_004)
ob_3mm = bpy.data.objects.new('3mm', me_cylinder)
ob_x_2 = bpy.data.objects.new('ピン', me_cylinder_002)
ob_x_3 = bpy.data.objects.new('磁石', me_cylinder_001)
ob_pin_esc_001 = bpy.data.objects.new('pin_esc.001', me_cube_002)

# ---- transforms, parenting, visibility, modifiers, constraints
ob_x.location = (0.0, 0.002111, 0.0)
ob_x.scale = (2.667, 5.0, 2.667)
_m = ob_x.modifiers.new('Boolean', 'BOOLEAN')
_m.collection = col_sub
_m.operand_type = 'COLLECTION'
ob_x_1.location = (0.0, 0.0, 0.01)
ob_x_1.scale = (2.0, 2.0, 2.0)
ob_cube.location = (0.002, -0.0016, 0.0)
ob_cube.scale = (0.2, 0.375, 0.2)
_m = ob_cube.modifiers.new('Boolean', 'BOOLEAN')
_m.collection = col_sub
_m.operand_type = 'COLLECTION'
ob_3mm.location = (0.0, 0.0, 0.0)
ob_3mm.scale = (1.067, 1.067, 1.0)
ob_x_2.location = (0.0023, -0.0027, 0.0)
ob_x_2.scale = (0.3667, 0.3667, 5.0)
ob_x_3.location = (0.0, 0.0055, 0.0005)
ob_x_3.scale = (1.7, 1.7, 2.067)
ob_x_3.hide_render = True
ob_pin_esc_001.location = (0.0055, 0.0005, 0.002)
ob_pin_esc_001.rotation_euler = (0.0, 0.0, 0.7854)
ob_pin_esc_001.scale = (0.5, 0.05, 0.1)

# ---- collection membership
scene.collection.objects.link(ob_x)
scene.collection.objects.link(ob_x_1)
scene.collection.objects.link(ob_cube)
col_sub.objects.link(ob_3mm)
col_sub.objects.link(ob_x_2)
col_sub.objects.link(ob_x_3)
col_sub.objects.link(ob_pin_esc_001)

# ---- scene / render settings (as saved in the file)
scene.frame_start = 1; scene.frame_end = 250; scene.frame_set(1)
scene.render.engine = 'BLENDER_EEVEE_NEXT'
scene.render.bake_bias = 0.0
scene.render.bake_samples = 0
scene.cycles.sampling_pattern = 'TABULATED_SOBOL'
scene.eevee.use_volume_custom_range = False
bpy.context.view_layer.update()

# ---- added for rendering (the .blend has no active camera and no usable light): camera, sun
cam_auto = bpy.data.cameras.new('AutoCamera')
cam_auto.lens = 50.0
cam_auto.sensor_width = 36.0
cam_auto.clip_end = 1000.0
ob_auto_camera = bpy.data.objects.new('AutoCamera', cam_auto)
scene.collection.objects.link(ob_auto_camera)
ob_auto_camera.location = (0.187739, -0.219943, 0.148036)
ob_auto_camera.rotation_euler = (1.09748, -7.21219e-08, 0.694738)
scene.camera = ob_auto_camera
light_auto_sun = bpy.data.lights.new('AutoSun', 'SUN')
light_auto_sun.energy = 3.0
light_auto_sun.angle = 0.0523599
ob_auto_sun = bpy.data.objects.new('AutoSun', light_auto_sun)
scene.collection.objects.link(ob_auto_sun)
ob_auto_sun.rotation_euler = (0.872665, 0.174533, 0.523599)
bpy.context.view_layer.update()
